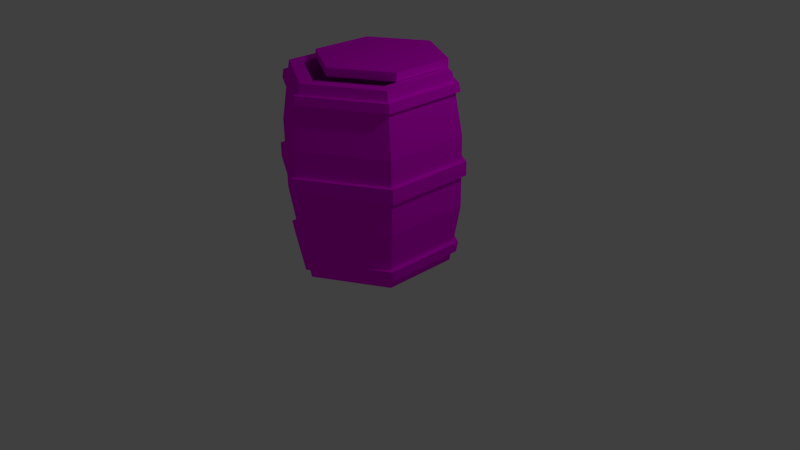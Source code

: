 # Source: barel.blend  (saved by Blender 2.76.0; exported with 4.5.12 LTS)
import bpy
from mathutils import Matrix  # noqa: F401  (used for matrix-valued properties, if any)

bpy.ops.wm.read_factory_settings(use_empty=True)
scene = bpy.context.scene
scene.name = 'Scene'

# ---- collections
col_collection_1 = bpy.data.collections.new('Collection 1'); scene.collection.children.link(col_collection_1)

# ---- images (referenced by path relative to the original .blend; pixels are not part of the script)
import os
ASSET_DIR = os.environ.get("B2B_ASSET_DIR", "")  # directory of the original .blend (textures are referenced by path, not embedded)
HERE = os.path.dirname(os.path.abspath(__file__))  # packed textures are extracted next to this script under _unpacked/

def load_image(name, relpath, width, height, colorspace="sRGB"):
    """Load a texture the original file referenced (path relative to the .blend, or extracted next to this script)."""
    p = next((c for c in (os.path.join(HERE, relpath), os.path.join(ASSET_DIR, relpath)) if relpath and os.path.exists(c)), "")
    if p:
        img = bpy.data.images.load(p, check_existing=True)
        img.name = name
    else:  # same state as the original file: an image datablock whose file is absent (Cycles renders it pink)
        img = bpy.data.images.new(name, width, height)
        img.source = "FILE"
        img.filepath = "//" + (relpath or name)
    img.colorspace_settings.name = colorspace
    return img
img_bareltexture_png = load_image('bareltexture.png', 'bareltexture.png', 1024, 1024, 'sRGB')

# ---- materials (node trees are filled in below, after node groups)
mat_barelmaterial = bpy.data.materials.new('barelMaterial')
mat_barelmaterial.alpha_threshold = 0.0
mat_barelmaterial.roughness = 0.5

# ---- material node trees
mat_barelmaterial.use_nodes = True; mat_barelmaterial.node_tree.nodes.clear()
_N = mat_barelmaterial.node_tree.nodes; _L = mat_barelmaterial.node_tree.links
n0 = _N.new('ShaderNodeOutputMaterial'); n0.name = 'Material Output'; n0.location = (300, 300)
n1 = _N.new('ShaderNodeBsdfDiffuse'); n1.name = 'Diffuse BSDF'; n1.location = (10, 300)
n2 = _N.new('ShaderNodeTexImage'); n2.name = 'Image Texture'; n2.location = (-180, 300)
n2.width = 140
n2.image = img_bareltexture_png
_L.new(n1.outputs[0], n0.inputs[0])
_L.new(n2.outputs[0], n1.inputs[0])
n0.is_active_output = True

# ---- world
world_world = bpy.data.worlds.new('World'); scene.world = world_world
world_world.color = (0.05088, 0.05088, 0.05088)
world_world.use_sun_shadow = False
world_world.sun_shadow_jitter_overblur = 0.0
world_world.cycles.sampling_method = 'MANUAL'
world_world.cycles.sample_map_resolution = 256

# ---- cameras
cam_camera = bpy.data.cameras.new('Camera')
cam_camera.clip_end = 100.0
cam_camera.lens = 35.0
cam_camera.sensor_width = 32.0
cam_camera.sensor_height = 18.0
cam_camera.ortho_scale = 7.314
cam_camera.dof.focus_distance = 0.0

# ---- lights
light_lamp = bpy.data.lights.new('Lamp', 'POINT')
light_lamp.transmission_factor = 0.0
light_lamp.cutoff_distance = 30.0
light_lamp.energy = 100.0
light_lamp.shadow_buffer_clip_start = 1.001
light_lamp.shadow_soft_size = 0.1
light_lamp.shadow_maximum_resolution = 0.006
light_lamp.use_absolute_resolution = True
light_lamp.cycles.use_multiple_importance_sampling = False

# ---- meshes
me_cylinder_001 = bpy.data.meshes.new('Cylinder.001')
me_cylinder_001.from_pydata([(0.708, 0.4088, 1.199), (4.703e-09, 0.8176, 1.199), (0.708, -0.4088, 1.199), (-6.677e-08, -0.8176, 1.199), (-0.708, -0.4088, 1.199), (-0.708, 0.4088, 1.199), (0.708, 0.4088, 1.097), (2.948e-09, 0.8176, 1.097), (0.708, -0.4088, 1.097), (-6.853e-08, -0.8176, 1.097), (-0.708, -0.4088, 1.097), (-0.708, 0.4088, 1.097)], [], [(0, 2, 3, 4, 5, 1), (6, 7, 11, 10, 9, 8), (4, 3, 9, 10), (2, 0, 6, 8), (5, 4, 10, 11), (3, 2, 8, 9), (0, 1, 7, 6), (1, 5, 11, 7)])
_uv = me_cylinder_001.uv_layers.new(name='UVMap')
_uv.uv.foreach_set('vector', [0.04688, 0.9844, 0.04688, 0.9844, 0.04688, 0.9844, 0.04688, 0.9844, 0.04688, 0.9844, 0.04688, 0.9844, 0.04688, 0.9844, 0.04688, 0.9844, 0.04688, 0.9844, 0.04688, 0.9844, 0.04688, 0.9844, 0.04688, 0.9844, 0.04688, 0.9844, 0.04688, 0.9844, 0.04688, 0.9844, 0.04688, 0.9844, 0.04688, 0.9844, 0.04688, 0.9844, 0.04688, 0.9844, 0.04688, 0.9844, 0.04688, 0.9844, 0.04688, 0.9844, 0.04688, 0.9844, 0.04688, 0.9844, 0.04688, 0.9844, 0.04688, 0.9844, 0.04688, 0.9844, 0.04688, 0.9844, 0.04688, 0.9844, 0.04688, 0.9844, 0.04688, 0.9844, 0.04688, 0.9844, 0.04688, 0.9844, 0.04688, 0.9844, 0.04688, 0.9844, 0.04688, 0.9844])
me_cylinder_001.materials.append(mat_barelmaterial)
me_cylinder_001.use_remesh_preserve_volume = False
me_cylinder_001.use_remesh_preserve_attributes = False
me_cylinder_001.use_mirror_vertex_groups = False
me_cylinder_001.update()
me_cylinder = bpy.data.meshes.new('Cylinder')
me_cylinder.from_pydata([(0.0, 1.0, -1.098), (0.0, 1.0, 1.32), (0.866, 0.5, -1.098), (0.866, 0.5, 1.32), (0.866, -0.5, -1.098), (0.866, -0.5, 1.32), (-8.742e-08, -1.0, -1.098), (-8.742e-08, -1.0, 1.32), (-0.866, -0.5, -1.098), (-0.866, -0.5, 1.32), (-0.866, 0.5, -1.098), (-0.866, 0.5, 1.32), (0.0, 1.13, -0.3441), (0.0, 1.13, 0.5666), (0.9785, 0.5649, 0.5666), (0.9785, 0.5649, -0.3441), (0.9785, -0.5649, 0.5666), (0.9785, -0.5649, -0.3441), (-9.878e-08, -1.13, 0.5666), (-9.878e-08, -1.13, -0.3441), (-0.9785, -0.5649, 0.5666), (-0.9785, -0.5649, -0.3441), (-0.9785, 0.5649, 0.5666), (-0.9785, 0.5649, -0.3441), (0.0, 1.021, 1.2), (0.884, 0.5104, 1.2), (0.884, -0.5104, 1.2), (-8.924e-08, -1.021, 1.2), (-0.884, -0.5104, 1.2), (-0.884, 0.5104, 1.2), (0.8998, 0.5195, 1.094), (0.8998, -0.5195, 1.094), (-9.084e-08, -1.039, 1.094), (-0.8998, -0.5195, 1.094), (-0.8998, 0.5195, 1.094), (0.0, 1.039, 1.094), (1.172e-09, 1.1, 1.094), (1.172e-09, 1.081, 1.2), (-0.9362, -0.5405, 1.2), (-0.9362, 0.5405, 1.2), (-9.333e-08, -1.081, 1.2), (0.9362, -0.5405, 1.2), (0.9362, 0.5405, 1.2), (0.9529, 0.5502, 1.094), (0.9529, -0.5502, 1.094), (-9.502e-08, -1.1, 1.094), (-0.9529, -0.5502, 1.094), (-0.9529, 0.5502, 1.094), (0.0, 1.13, 0.2498), (0.9785, 0.5649, 0.2498), (0.9785, -0.5649, 0.2498), (-9.878e-08, -1.13, 0.2498), (-0.9785, -0.5649, 0.2498), (-0.9785, 0.5649, 0.2498), (0.9785, 0.5649, 0.06743), (0.9785, -0.5649, 0.06743), (-9.878e-08, -1.13, 0.06743), (-0.9785, -0.5649, 0.06743), (-0.9785, 0.5649, 0.06743), (0.0, 1.13, 0.06743), (2.065e-09, 1.189, 0.06743), (2.065e-09, 1.189, 0.2498), (1.029, 0.5943, 0.2498), (1.029, -0.5943, 0.2498), (-1.018e-07, -1.189, 0.2498), (-1.029, -0.5943, 0.2498), (-1.029, 0.5943, 0.2498), (1.029, 0.5943, 0.06743), (1.029, -0.5943, 0.06743), (-1.018e-07, -1.189, 0.06743), (-1.029, -0.5943, 0.06743), (-1.029, 0.5943, 0.06743), (0.8855, 0.5113, -0.967), (0.8855, -0.5113, -0.967), (-8.939e-08, -1.023, -0.967), (-0.8855, -0.5113, -0.967), (-0.8855, 0.5113, -0.967), (0.0, 1.023, -0.967), (0.0, 1.046, -0.8293), (0.9061, 0.5231, -0.8293), (0.9061, -0.5231, -0.8293), (-9.147e-08, -1.046, -0.8293), (-0.9061, -0.5231, -0.8293), (-0.9061, 0.5231, -0.8293), (0.96, 0.5542, -0.8293), (0.9382, 0.5417, -0.967), (0.96, -0.5542, -0.8293), (0.9382, -0.5417, -0.967), (-9.69e-08, -1.108, -0.8293), (-9.471e-08, -1.083, -0.967), (-0.96, -0.5542, -0.8293), (-0.9382, -0.5417, -0.967), (-0.96, 0.5542, -0.8293), (-0.9382, 0.5417, -0.967), (0.0, 1.083, -0.967), (0.0, 1.108, -0.8293), (0.708, 0.4088, 1.32), (-3.625e-09, 0.8176, 1.32), (0.708, -0.4088, 1.32), (-7.51e-08, -0.8176, 1.32), (-0.708, -0.4088, 1.32), (-0.708, 0.4088, 1.32), (0.708, 0.4088, -0.9569), (4.703e-09, 0.8176, -0.9569), (0.708, -0.4088, -0.9569), (-6.677e-08, -0.8176, -0.9569), (-0.708, -0.4088, -0.9569), (-0.708, 0.4088, -0.9569)], [], [(24, 1, 3, 25), (25, 3, 5, 26), (26, 5, 7, 27), (9, 7, 99, 100), (27, 7, 9, 28), (29, 11, 1, 24), (0, 2, 4, 6, 8, 10), (28, 9, 11, 29), (82, 21, 23, 83), (52, 20, 22, 53), (83, 23, 12, 78), (53, 22, 13, 48), (81, 19, 21, 82), (51, 18, 20, 52), (80, 17, 19, 81), (50, 16, 18, 51), (79, 15, 17, 80), (49, 14, 16, 50), (78, 12, 15, 79), (48, 13, 14, 49), (32, 31, 44, 45), (28, 29, 39, 38), (34, 33, 46, 47), (26, 27, 40, 41), (31, 30, 43, 44), (35, 34, 47, 36), (13, 35, 30, 14), (14, 30, 31, 16), (16, 31, 32, 18), (18, 32, 33, 20), (22, 34, 35, 13), (20, 33, 34, 22), (46, 38, 39, 47), (47, 39, 37, 36), (45, 40, 38, 46), (44, 41, 40, 45), (43, 42, 41, 44), (36, 37, 42, 43), (25, 26, 41, 42), (29, 24, 37, 39), (33, 32, 45, 46), (24, 25, 42, 37), (30, 35, 36, 43), (27, 28, 38, 40), (57, 56, 69, 70), (48, 49, 62, 61), (54, 59, 60, 67), (51, 52, 65, 64), (59, 58, 71, 60), (55, 54, 67, 68), (21, 57, 58, 23), (23, 58, 59, 12), (19, 56, 57, 21), (17, 55, 56, 19), (15, 54, 55, 17), (12, 59, 54, 15), (60, 61, 62, 67), (67, 62, 63, 68), (68, 63, 64, 69), (69, 64, 65, 70), (71, 66, 61, 60), (70, 65, 66, 71), (53, 48, 61, 66), (49, 50, 63, 62), (56, 55, 68, 69), (52, 53, 66, 65), (58, 57, 70, 71), (50, 51, 64, 63), (0, 77, 72, 2), (2, 72, 73, 4), (4, 73, 74, 6), (6, 74, 75, 8), (10, 76, 77, 0), (8, 75, 76, 10), (72, 77, 94, 85), (82, 83, 92, 90), (75, 74, 89, 91), (79, 80, 86, 84), (83, 78, 95, 92), (74, 73, 87, 89), (94, 95, 84, 85), (85, 84, 86, 87), (87, 86, 88, 89), (89, 88, 90, 91), (93, 92, 95, 94), (91, 90, 92, 93), (80, 81, 88, 86), (77, 76, 93, 94), (73, 72, 85, 87), (81, 82, 90, 88), (76, 75, 91, 93), (78, 79, 84, 95), (101, 100, 106, 107), (7, 5, 98, 99), (5, 3, 96, 98), (3, 1, 97, 96), (1, 11, 101, 97), (11, 9, 100, 101), (99, 98, 104, 105), (96, 97, 103, 102), (97, 101, 107, 103), (100, 99, 105, 106), (98, 96, 102, 104), (102, 103, 107, 106, 105, 104)])
_uv = me_cylinder.uv_layers.new(name='UVMap')
_uv.uv.foreach_set('vector', [0.04688, 0.9844, 0.04688, 0.9844, 0.04688, 0.9844, 0.04688, 0.9844, 0.04688, 0.9844, 0.04688, 0.9844, 0.04688, 0.9844, 0.04688, 0.9844, 0.04688, 0.9844, 0.04688, 0.9844, 0.04688, 0.9844, 0.04688, 0.9844, 0.04688, 0.9844, 0.04688, 0.9844, 0.04688, 0.9844, 0.04688, 0.9844, 0.04688, 0.9844, 0.04688, 0.9844, 0.04688, 0.9844, 0.04688, 0.9844, 0.04688, 0.9844, 0.04688, 0.9844, 0.04688, 0.9844, 0.04688, 0.9844, 0.04688, 0.9844, 0.04688, 0.9844, 0.04688, 0.9844, 0.04688, 0.9844, 0.04688, 0.9844, 0.04688, 0.9844, 0.04688, 0.9844, 0.04688, 0.9844, 0.04688, 0.9844, 0.04688, 0.9844, 0.04688, 0.9844, 0.04688, 0.9844, 0.04688, 0.9844, 0.04688, 0.9844, 0.04688, 0.9844, 0.04688, 0.9844, 0.04688, 0.9844, 0.04688, 0.9844, 0.04688, 0.9844, 0.04688, 0.9844, 0.04688, 0.9844, 0.04688, 0.9844, 0.04688, 0.9844, 0.04688, 0.9844, 0.04688, 0.9844, 0.04688, 0.9844, 0.04688, 0.9844, 0.04688, 0.9844, 0.04688, 0.9844, 0.04688, 0.9844, 0.04688, 0.9844, 0.04688, 0.9844, 0.04688, 0.9844, 0.04688, 0.9844, 0.04688, 0.9844, 0.04688, 0.9844, 0.04688, 0.9844, 0.04688, 0.9844, 0.04688, 0.9844, 0.04688, 0.9844, 0.04688, 0.9844, 0.04688, 0.9844, 0.04688, 0.9844, 0.04688, 0.9844, 0.04688, 0.9844, 0.04688, 0.9844, 0.04688, 0.9844, 0.04688, 0.9844, 0.04688, 0.9844, 0.04688, 0.9844, 0.04688, 0.9844, 0.04688, 0.9844, 0.04688, 0.9844, 0.04688, 0.9844, 0.04688, 0.9844, 0.04688, 0.9844, 0.04688, 0.9844, 0.04688, 0.9844, 0.01562, 0.9844, 0.01562, 0.9844, 0.01562, 0.9844, 0.01562, 0.9844, 0.01562, 0.9844, 0.01562, 0.9844, 0.01562, 0.9844, 0.01562, 0.9844, 0.01562, 0.9844, 0.01562, 0.9844, 0.01562, 0.9844, 0.01562, 0.9844, 0.01562, 0.9844, 0.01562, 0.9844, 0.01562, 0.9844, 0.01562, 0.9844, 0.01562, 0.9844, 0.01562, 0.9844, 0.01562, 0.9844, 0.01562, 0.9844, 0.01562, 0.9844, 0.01562, 0.9844, 0.01562, 0.9844, 0.01562, 0.9844, 0.04688, 0.9844, 0.04688, 0.9844, 0.04688, 0.9844, 0.04688, 0.9844, 0.04688, 0.9844, 0.04688, 0.9844, 0.04688, 0.9844, 0.04688, 0.9844, 0.04688, 0.9844, 0.04688, 0.9844, 0.04688, 0.9844, 0.04688, 0.9844, 0.04688, 0.9844, 0.04688, 0.9844, 0.04688, 0.9844, 0.04688, 0.9844, 0.04688, 0.9844, 0.04688, 0.9844, 0.04688, 0.9844, 0.04688, 0.9844, 0.04688, 0.9844, 0.04688, 0.9844, 0.04688, 0.9844, 0.04688, 0.9844, 0.01562, 0.9844, 0.01562, 0.9844, 0.01562, 0.9844, 0.01562, 0.9844, 0.01562, 0.9844, 0.01562, 0.9844, 0.01562, 0.9844, 0.01562, 0.9844, 0.01562, 0.9844, 0.01562, 0.9844, 0.01562, 0.9844, 0.01562, 0.9844, 0.01562, 0.9844, 0.01562, 0.9844, 0.01562, 0.9844, 0.01562, 0.9844, 0.01562, 0.9844, 0.01562, 0.9844, 0.01562, 0.9844, 0.01562, 0.9844, 0.01562, 0.9844, 0.01562, 0.9844, 0.01562, 0.9844, 0.01562, 0.9844, 0.01562, 0.9844, 0.01562, 0.9844, 0.01562, 0.9844, 0.01562, 0.9844, 0.01562, 0.9844, 0.01562, 0.9844, 0.01562, 0.9844, 0.01562, 0.9844, 0.01562, 0.9844, 0.01562, 0.9844, 0.01562, 0.9844, 0.01562, 0.9844, 0.01562, 0.9844, 0.01562, 0.9844, 0.01562, 0.9844, 0.01562, 0.9844, 0.01562, 0.9844, 0.01562, 0.9844, 0.01562, 0.9844, 0.01562, 0.9844, 0.01562, 0.9844, 0.01562, 0.9844, 0.01562, 0.9844, 0.01562, 0.9844, 0.01562, 0.9844, 0.01562, 0.9844, 0.01562, 0.9844, 0.01562, 0.9844, 0.01562, 0.9844, 0.01562, 0.9844, 0.01562, 0.9844, 0.01562, 0.9844, 0.01562, 0.9844, 0.01562, 0.9844, 0.01562, 0.9844, 0.01562, 0.9844, 0.01562, 0.9844, 0.01562, 0.9844, 0.01562, 0.9844, 0.01562, 0.9844, 0.01562, 0.9844, 0.01562, 0.9844, 0.01562, 0.9844, 0.01562, 0.9844, 0.01562, 0.9844, 0.01562, 0.9844, 0.01562, 0.9844, 0.01562, 0.9844, 0.04688, 0.9844, 0.04688, 0.9844, 0.04688, 0.9844, 0.04688, 0.9844, 0.04688, 0.9844, 0.04688, 0.9844, 0.04688, 0.9844, 0.04688, 0.9844, 0.04688, 0.9844, 0.04688, 0.9844, 0.04688, 0.9844, 0.04688, 0.9844, 0.04688, 0.9844, 0.04688, 0.9844, 0.04688, 0.9844, 0.04688, 0.9844, 0.04688, 0.9844, 0.04688, 0.9844, 0.04688, 0.9844, 0.04688, 0.9844, 0.04688, 0.9844, 0.04688, 0.9844, 0.04688, 0.9844, 0.04688, 0.9844, 0.01562, 0.9844, 0.01562, 0.9844, 0.01562, 0.9844, 0.01562, 0.9844, 0.01562, 0.9844, 0.01562, 0.9844, 0.01562, 0.9844, 0.01562, 0.9844, 0.01562, 0.9844, 0.01562, 0.9844, 0.01562, 0.9844, 0.01562, 0.9844, 0.01562, 0.9844, 0.01562, 0.9844, 0.01562, 0.9844, 0.01562, 0.9844, 0.01562, 0.9844, 0.01562, 0.9844, 0.01562, 0.9844, 0.01562, 0.9844, 0.01562, 0.9844, 0.01562, 0.9844, 0.01562, 0.9844, 0.01562, 0.9844, 0.01562, 0.9844, 0.01562, 0.9844, 0.01562, 0.9844, 0.01562, 0.9844, 0.01562, 0.9844, 0.01562, 0.9844, 0.01562, 0.9844, 0.01562, 0.9844, 0.01562, 0.9844, 0.01562, 0.9844, 0.01562, 0.9844, 0.01562, 0.9844, 0.01562, 0.9844, 0.01562, 0.9844, 0.01562, 0.9844, 0.01562, 0.9844, 0.01562, 0.9844, 0.01562, 0.9844, 0.01562, 0.9844, 0.01562, 0.9844, 0.01562, 0.9844, 0.01562, 0.9844, 0.01562, 0.9844, 0.01562, 0.9844, 0.04688, 0.9844, 0.04688, 0.9844, 0.04688, 0.9844, 0.04688, 0.9844, 0.04688, 0.9844, 0.04688, 0.9844, 0.04688, 0.9844, 0.04688, 0.9844, 0.04688, 0.9844, 0.04688, 0.9844, 0.04688, 0.9844, 0.04688, 0.9844, 0.04688, 0.9844, 0.04688, 0.9844, 0.04688, 0.9844, 0.04688, 0.9844, 0.04688, 0.9844, 0.04688, 0.9844, 0.04688, 0.9844, 0.04688, 0.9844, 0.04688, 0.9844, 0.04688, 0.9844, 0.04688, 0.9844, 0.04688, 0.9844, 0.01562, 0.9844, 0.01562, 0.9844, 0.01562, 0.9844, 0.01562, 0.9844, 0.01562, 0.9844, 0.01562, 0.9844, 0.01562, 0.9844, 0.01562, 0.9844, 0.01562, 0.9844, 0.01562, 0.9844, 0.01562, 0.9844, 0.01562, 0.9844, 0.01562, 0.9844, 0.01562, 0.9844, 0.01562, 0.9844, 0.01562, 0.9844, 0.01562, 0.9844, 0.01562, 0.9844, 0.01562, 0.9844, 0.01562, 0.9844, 0.01562, 0.9844, 0.01562, 0.9844, 0.01562, 0.9844, 0.01562, 0.9844, 0.01562, 0.9844, 0.01562, 0.9844, 0.01562, 0.9844, 0.01562, 0.9844, 0.01562, 0.9844, 0.01562, 0.9844, 0.01562, 0.9844, 0.01562, 0.9844, 0.01562, 0.9844, 0.01562, 0.9844, 0.01562, 0.9844, 0.01562, 0.9844, 0.01562, 0.9844, 0.01562, 0.9844, 0.01562, 0.9844, 0.01562, 0.9844, 0.01562, 0.9844, 0.01562, 0.9844, 0.01562, 0.9844, 0.01562, 0.9844, 0.01562, 0.9844, 0.01562, 0.9844, 0.01562, 0.9844, 0.01562, 0.9844, 0.01562, 0.9844, 0.01562, 0.9844, 0.01562, 0.9844, 0.01562, 0.9844, 0.01562, 0.9844, 0.01562, 0.9844, 0.01562, 0.9844, 0.01562, 0.9844, 0.01562, 0.9844, 0.01562, 0.9844, 0.01562, 0.9844, 0.01562, 0.9844, 0.01562, 0.9844, 0.01562, 0.9844, 0.01562, 0.9844, 0.01562, 0.9844, 0.01562, 0.9844, 0.01562, 0.9844, 0.01562, 0.9844, 0.01562, 0.9844, 0.01562, 0.9844, 0.01562, 0.9844, 0.01562, 0.9844, 0.01562, 0.9844, 0.04688, 0.9844, 0.04688, 0.9844, 0.04688, 0.9844, 0.04688, 0.9844, 0.04688, 0.9844, 0.04688, 0.9844, 0.04688, 0.9844, 0.04688, 0.9844, 0.04688, 0.9844, 0.04688, 0.9844, 0.04688, 0.9844, 0.04688, 0.9844, 0.04688, 0.9844, 0.04688, 0.9844, 0.04688, 0.9844, 0.04688, 0.9844, 0.04688, 0.9844, 0.04688, 0.9844, 0.04688, 0.9844, 0.04688, 0.9844, 0.04688, 0.9844, 0.04688, 0.9844, 0.04688, 0.9844, 0.04688, 0.9844, 0.04688, 0.9844, 0.04688, 0.9844, 0.04688, 0.9844, 0.04688, 0.9844, 0.04688, 0.9844, 0.04688, 0.9844, 0.04688, 0.9844, 0.04688, 0.9844, 0.04688, 0.9844, 0.04688, 0.9844, 0.04688, 0.9844, 0.04688, 0.9844, 0.04688, 0.9844, 0.04688, 0.9844, 0.04688, 0.9844, 0.04688, 0.9844, 0.04688, 0.9844, 0.04688, 0.9844, 0.04688, 0.9844, 0.04688, 0.9844, 0.04688, 0.9844, 0.04688, 0.9844, 0.04688, 0.9844, 0.04688, 0.9844, 0.04688, 0.9844, 0.04688, 0.9844])
me_cylinder.materials.append(mat_barelmaterial)
me_cylinder.use_remesh_preserve_volume = False
me_cylinder.use_remesh_preserve_attributes = False
me_cylinder.use_mirror_vertex_groups = False
me_cylinder.update()

# ---- objects
ob_cylinder_001 = bpy.data.objects.new('Cylinder.001', me_cylinder_001)
ob_cylinder = bpy.data.objects.new('Cylinder', me_cylinder)
ob_lamp = bpy.data.objects.new('Lamp', light_lamp)
ob_camera = bpy.data.objects.new('Camera', cam_camera)

# ---- transforms, parenting, visibility, modifiers, constraints
ob_cylinder_001.location = (0.0, 0.1922, 1.391)
ob_cylinder_001.lineart.crease_threshold = 0.0
ob_cylinder.location = (0.0, 0.0, 1.164)
ob_cylinder.lineart.crease_threshold = 0.0
ob_lamp.location = (4.076, 1.005, 5.904)
ob_lamp.rotation_euler = (0.6503, 0.05522, 1.866)
ob_lamp.lock_rotations_4d = False
ob_lamp.empty_display_type = 'ARROWS'
ob_lamp.color = (0.0, 0.0, 0.0, 0.0)
ob_lamp.lineart.crease_threshold = 0.0
ob_camera.location = (7.481, -6.508, 5.344)
ob_camera.rotation_euler = (1.109, 0.01082, 0.8149)
ob_camera.lock_rotations_4d = False
ob_camera.empty_display_type = 'ARROWS'
ob_camera.color = (0.0, 0.0, 0.0, 0.0)
ob_camera.display_type = 'WIRE'
ob_camera.lineart.crease_threshold = 0.0

# ---- collection membership
col_collection_1.objects.link(ob_cylinder_001)
col_collection_1.objects.link(ob_cylinder)
col_collection_1.objects.link(ob_lamp)
col_collection_1.objects.link(ob_camera)

# ---- scene / render settings (as saved in the file)
scene.camera = ob_camera
scene.frame_start = 1; scene.frame_end = 250; scene.frame_set(1)
scene.render.engine = 'CYCLES'
scene.render.resolution_percentage = 50
scene.render.dither_intensity = 0.0
scene.cycles.use_denoising = False
scene.cycles.samples = 10
scene.cycles.sampling_pattern = 'TABULATED_SOBOL'
scene.cycles.light_sampling_threshold = 0.0
scene.cycles.use_adaptive_sampling = False
scene.cycles.use_light_tree = False
scene.cycles.blur_glossy = 0.0
scene.cycles.pixel_filter_type = 'GAUSSIAN'
scene.cycles.sample_clamp_indirect = 0.0
scene.view_settings.view_transform = 'Standard'
bpy.context.view_layer.update()
